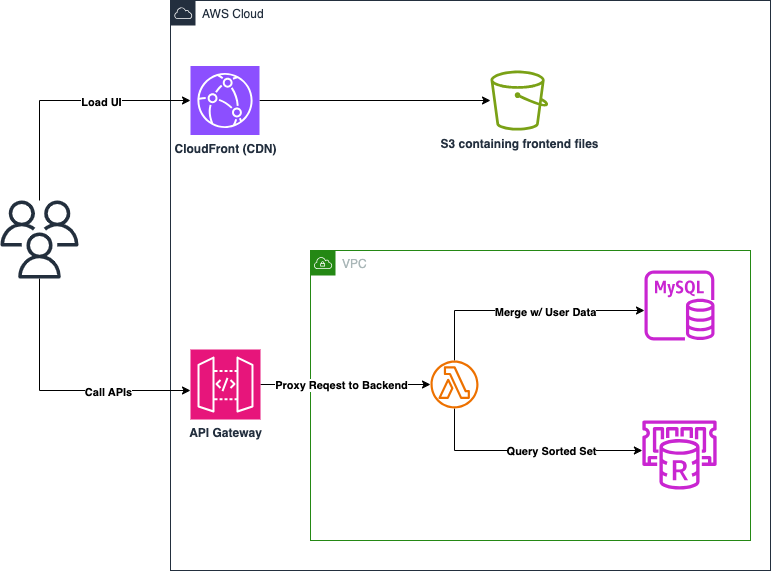

The diagram above was exported from draw.io. Its source (the exported page's mxGraphModel, read from the mxfile embedded in the PNG):
<mxGraphModel dx="1234" dy="1155" grid="1" gridSize="10" guides="1" tooltips="1" connect="1" arrows="1" fold="1" page="1" pageScale="1" pageWidth="4681" pageHeight="3300" math="0" shadow="0">
  <root>
    <mxCell id="0" />
    <mxCell id="1" parent="0" />
    <mxCell id="uexu_eonoDvI-NhpU8Yt-4" value="VPC" style="points=[[0,0],[0.25,0],[0.5,0],[0.75,0],[1,0],[1,0.25],[1,0.5],[1,0.75],[1,1],[0.75,1],[0.5,1],[0.25,1],[0,1],[0,0.75],[0,0.5],[0,0.25]];outlineConnect=0;gradientColor=none;html=1;whiteSpace=wrap;fontSize=12;fontStyle=0;container=1;pointerEvents=0;collapsible=0;recursiveResize=0;shape=mxgraph.aws4.group;grIcon=mxgraph.aws4.group_vpc;strokeColor=#248814;fillColor=none;verticalAlign=top;align=left;spacingLeft=30;fontColor=#AAB7B8;dashed=0;" parent="1" vertex="1">
      <mxGeometry x="500" y="630" width="440" height="290" as="geometry" />
    </mxCell>
    <mxCell id="uexu_eonoDvI-NhpU8Yt-5" value="" style="sketch=0;outlineConnect=0;fontColor=#232F3E;gradientColor=none;fillColor=#C925D1;strokeColor=none;dashed=0;verticalLabelPosition=bottom;verticalAlign=top;align=center;html=1;fontSize=12;fontStyle=0;aspect=fixed;pointerEvents=1;shape=mxgraph.aws4.rds_mysql_instance;" parent="uexu_eonoDvI-NhpU8Yt-4" vertex="1">
      <mxGeometry x="334" y="20" width="70" height="70" as="geometry" />
    </mxCell>
    <mxCell id="uexu_eonoDvI-NhpU8Yt-6" value="" style="sketch=0;outlineConnect=0;fontColor=#232F3E;gradientColor=none;fillColor=#C925D1;strokeColor=none;dashed=0;verticalLabelPosition=bottom;verticalAlign=top;align=center;html=1;fontSize=12;fontStyle=0;aspect=fixed;pointerEvents=1;shape=mxgraph.aws4.elasticache_for_redis;" parent="uexu_eonoDvI-NhpU8Yt-4" vertex="1">
      <mxGeometry x="330" y="170" width="78" height="69" as="geometry" />
    </mxCell>
    <mxCell id="uexu_eonoDvI-NhpU8Yt-9" style="edgeStyle=orthogonalEdgeStyle;rounded=0;orthogonalLoop=1;jettySize=auto;html=1;" parent="uexu_eonoDvI-NhpU8Yt-4" source="uexu_eonoDvI-NhpU8Yt-7" target="uexu_eonoDvI-NhpU8Yt-6" edge="1">
      <mxGeometry relative="1" as="geometry">
        <Array as="points">
          <mxPoint x="144" y="200" />
        </Array>
      </mxGeometry>
    </mxCell>
    <mxCell id="uexu_eonoDvI-NhpU8Yt-11" value="Query Sorted Set" style="edgeLabel;html=1;align=center;verticalAlign=middle;resizable=0;points=[];fontStyle=1" parent="uexu_eonoDvI-NhpU8Yt-9" vertex="1" connectable="0">
      <mxGeometry x="-0.0865" y="4" relative="1" as="geometry">
        <mxPoint x="33" y="4" as="offset" />
      </mxGeometry>
    </mxCell>
    <mxCell id="uexu_eonoDvI-NhpU8Yt-10" style="edgeStyle=orthogonalEdgeStyle;rounded=0;orthogonalLoop=1;jettySize=auto;html=1;" parent="uexu_eonoDvI-NhpU8Yt-4" source="uexu_eonoDvI-NhpU8Yt-7" target="uexu_eonoDvI-NhpU8Yt-5" edge="1">
      <mxGeometry relative="1" as="geometry">
        <Array as="points">
          <mxPoint x="144" y="60" />
        </Array>
      </mxGeometry>
    </mxCell>
    <mxCell id="uexu_eonoDvI-NhpU8Yt-12" value="Merge w/ User Data" style="edgeLabel;html=1;align=center;verticalAlign=middle;resizable=0;points=[];fontStyle=1" parent="uexu_eonoDvI-NhpU8Yt-10" vertex="1" connectable="0">
      <mxGeometry x="0.1667" y="-1" relative="1" as="geometry">
        <mxPoint as="offset" />
      </mxGeometry>
    </mxCell>
    <mxCell id="uexu_eonoDvI-NhpU8Yt-7" value="" style="sketch=0;outlineConnect=0;fontColor=#232F3E;gradientColor=none;fillColor=#ED7100;strokeColor=none;dashed=0;verticalLabelPosition=bottom;verticalAlign=top;align=center;html=1;fontSize=12;fontStyle=0;aspect=fixed;pointerEvents=1;shape=mxgraph.aws4.lambda_function;" parent="uexu_eonoDvI-NhpU8Yt-4" vertex="1">
      <mxGeometry x="120" y="110" width="48" height="48" as="geometry" />
    </mxCell>
    <mxCell id="uexu_eonoDvI-NhpU8Yt-14" style="edgeStyle=orthogonalEdgeStyle;rounded=0;orthogonalLoop=1;jettySize=auto;html=1;" parent="1" source="uexu_eonoDvI-NhpU8Yt-13" target="uexu_eonoDvI-NhpU8Yt-7" edge="1">
      <mxGeometry relative="1" as="geometry" />
    </mxCell>
    <mxCell id="uexu_eonoDvI-NhpU8Yt-15" value="Proxy Reqest to Backend" style="edgeLabel;html=1;align=center;verticalAlign=middle;resizable=0;points=[];fontStyle=1" parent="uexu_eonoDvI-NhpU8Yt-14" vertex="1" connectable="0">
      <mxGeometry x="0.0941" y="3" relative="1" as="geometry">
        <mxPoint x="-13" y="3" as="offset" />
      </mxGeometry>
    </mxCell>
    <mxCell id="uexu_eonoDvI-NhpU8Yt-13" value="&lt;b&gt;API Gateway&lt;/b&gt;" style="sketch=0;points=[[0,0,0],[0.25,0,0],[0.5,0,0],[0.75,0,0],[1,0,0],[0,1,0],[0.25,1,0],[0.5,1,0],[0.75,1,0],[1,1,0],[0,0.25,0],[0,0.5,0],[0,0.75,0],[1,0.25,0],[1,0.5,0],[1,0.75,0]];outlineConnect=0;fontColor=#232F3E;fillColor=#E7157B;strokeColor=#ffffff;dashed=0;verticalLabelPosition=bottom;verticalAlign=top;align=center;html=1;fontSize=12;fontStyle=0;aspect=fixed;shape=mxgraph.aws4.resourceIcon;resIcon=mxgraph.aws4.api_gateway;" parent="1" vertex="1">
      <mxGeometry x="380" y="729" width="70" height="70" as="geometry" />
    </mxCell>
    <mxCell id="uexu_eonoDvI-NhpU8Yt-16" value="AWS Cloud" style="points=[[0,0],[0.25,0],[0.5,0],[0.75,0],[1,0],[1,0.25],[1,0.5],[1,0.75],[1,1],[0.75,1],[0.5,1],[0.25,1],[0,1],[0,0.75],[0,0.5],[0,0.25]];outlineConnect=0;gradientColor=none;html=1;whiteSpace=wrap;fontSize=12;fontStyle=0;container=1;pointerEvents=0;collapsible=0;recursiveResize=0;shape=mxgraph.aws4.group;grIcon=mxgraph.aws4.group_aws_cloud;strokeColor=#232F3E;fillColor=none;verticalAlign=top;align=left;spacingLeft=30;fontColor=#232F3E;dashed=0;" parent="1" vertex="1">
      <mxGeometry x="360" y="380" width="600" height="570" as="geometry" />
    </mxCell>
    <mxCell id="uexu_eonoDvI-NhpU8Yt-17" value="&lt;b&gt;S3 containing frontend files&lt;/b&gt;" style="sketch=0;outlineConnect=0;fontColor=#232F3E;gradientColor=none;fillColor=#7AA116;strokeColor=none;dashed=0;verticalLabelPosition=bottom;verticalAlign=top;align=center;html=1;fontSize=12;fontStyle=0;aspect=fixed;pointerEvents=1;shape=mxgraph.aws4.bucket;" parent="uexu_eonoDvI-NhpU8Yt-16" vertex="1">
      <mxGeometry x="320" y="70" width="57.69" height="60" as="geometry" />
    </mxCell>
    <mxCell id="uexu_eonoDvI-NhpU8Yt-19" style="edgeStyle=orthogonalEdgeStyle;rounded=0;orthogonalLoop=1;jettySize=auto;html=1;" parent="uexu_eonoDvI-NhpU8Yt-16" source="uexu_eonoDvI-NhpU8Yt-18" target="uexu_eonoDvI-NhpU8Yt-17" edge="1">
      <mxGeometry relative="1" as="geometry" />
    </mxCell>
    <mxCell id="uexu_eonoDvI-NhpU8Yt-18" value="&lt;b&gt;CloudFront (CDN)&lt;/b&gt;" style="sketch=0;points=[[0,0,0],[0.25,0,0],[0.5,0,0],[0.75,0,0],[1,0,0],[0,1,0],[0.25,1,0],[0.5,1,0],[0.75,1,0],[1,1,0],[0,0.25,0],[0,0.5,0],[0,0.75,0],[1,0.25,0],[1,0.5,0],[1,0.75,0]];outlineConnect=0;fontColor=#232F3E;fillColor=#8C4FFF;strokeColor=#ffffff;dashed=0;verticalLabelPosition=bottom;verticalAlign=top;align=center;html=1;fontSize=12;fontStyle=0;aspect=fixed;shape=mxgraph.aws4.resourceIcon;resIcon=mxgraph.aws4.cloudfront;" parent="uexu_eonoDvI-NhpU8Yt-16" vertex="1">
      <mxGeometry x="20" y="65.5" width="69" height="69" as="geometry" />
    </mxCell>
    <mxCell id="uexu_eonoDvI-NhpU8Yt-21" style="edgeStyle=orthogonalEdgeStyle;rounded=0;orthogonalLoop=1;jettySize=auto;html=1;entryX=0;entryY=0.5;entryDx=0;entryDy=0;entryPerimeter=0;" parent="1" source="uexu_eonoDvI-NhpU8Yt-20" target="uexu_eonoDvI-NhpU8Yt-18" edge="1">
      <mxGeometry relative="1" as="geometry">
        <Array as="points">
          <mxPoint x="229" y="480" />
        </Array>
      </mxGeometry>
    </mxCell>
    <mxCell id="uexu_eonoDvI-NhpU8Yt-22" value="&lt;b&gt;Load UI&lt;/b&gt;" style="edgeLabel;html=1;align=center;verticalAlign=middle;resizable=0;points=[];" parent="uexu_eonoDvI-NhpU8Yt-21" vertex="1" connectable="0">
      <mxGeometry x="0.2795" y="-1" relative="1" as="geometry">
        <mxPoint as="offset" />
      </mxGeometry>
    </mxCell>
    <mxCell id="uexu_eonoDvI-NhpU8Yt-23" style="edgeStyle=orthogonalEdgeStyle;rounded=0;orthogonalLoop=1;jettySize=auto;html=1;" parent="1" source="uexu_eonoDvI-NhpU8Yt-20" target="uexu_eonoDvI-NhpU8Yt-13" edge="1">
      <mxGeometry relative="1" as="geometry">
        <Array as="points">
          <mxPoint x="229" y="770" />
        </Array>
      </mxGeometry>
    </mxCell>
    <mxCell id="uexu_eonoDvI-NhpU8Yt-24" value="&lt;b&gt;Call APIs&lt;/b&gt;" style="edgeLabel;html=1;align=center;verticalAlign=middle;resizable=0;points=[];" parent="uexu_eonoDvI-NhpU8Yt-23" vertex="1" connectable="0">
      <mxGeometry x="0.3688" y="-1" relative="1" as="geometry">
        <mxPoint as="offset" />
      </mxGeometry>
    </mxCell>
    <mxCell id="uexu_eonoDvI-NhpU8Yt-20" value="" style="sketch=0;outlineConnect=0;fontColor=#232F3E;gradientColor=none;fillColor=#232F3D;strokeColor=none;dashed=0;verticalLabelPosition=bottom;verticalAlign=top;align=center;html=1;fontSize=12;fontStyle=0;aspect=fixed;pointerEvents=1;shape=mxgraph.aws4.users;" parent="1" vertex="1">
      <mxGeometry x="190" y="580" width="78" height="78" as="geometry" />
    </mxCell>
  </root>
</mxGraphModel>